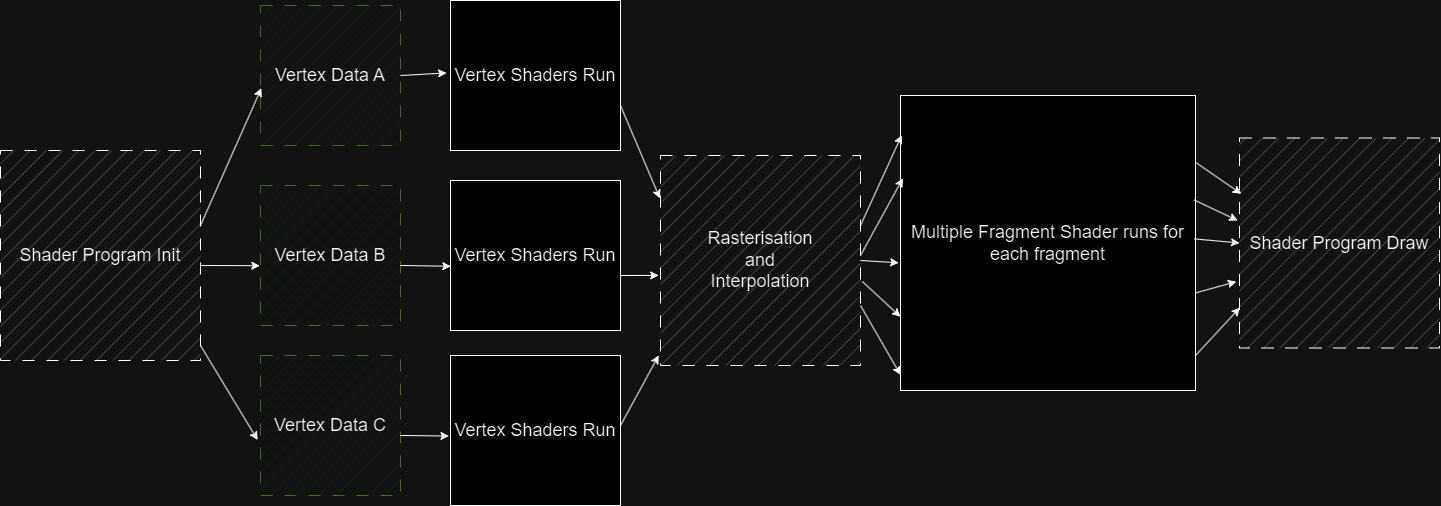

The diagram above was exported from draw.io. Its source (the exported page's mxGraphModel, read from the mxfile embedded in the PNG):
<mxGraphModel dx="2910" dy="944" grid="1" gridSize="10" guides="1" tooltips="1" connect="1" arrows="1" fold="1" page="1" pageScale="1" pageWidth="1169" pageHeight="827" math="0" shadow="0">
  <root>
    <mxCell id="0" />
    <mxCell id="1" parent="0" />
    <mxCell id="ViYBUdwUAjFskcZHYUOr-1" value="&lt;font style=&quot;font-size: 18px;&quot;&gt;Vertex Shaders Run&lt;/font&gt;" style="rounded=0;whiteSpace=wrap;html=1;" vertex="1" parent="1">
      <mxGeometry x="380" y="135" width="170" height="150" as="geometry" />
    </mxCell>
    <mxCell id="ViYBUdwUAjFskcZHYUOr-2" value="&lt;font style=&quot;font-size: 18px;&quot;&gt;Vertex Data A&lt;/font&gt;" style="whiteSpace=wrap;html=1;aspect=fixed;fillStyle=hatch;fillColor=#d5e8d4;dashed=1;dashPattern=12 12;strokeColor=#82b366;" vertex="1" parent="1">
      <mxGeometry x="190" y="140" width="140" height="140" as="geometry" />
    </mxCell>
    <mxCell id="ViYBUdwUAjFskcZHYUOr-3" value="&lt;font style=&quot;font-size: 18px;&quot;&gt;Rasterisation&lt;/font&gt;&lt;div style=&quot;font-size: 18px;&quot;&gt;&lt;font style=&quot;font-size: 18px;&quot;&gt;and&lt;/font&gt;&lt;/div&gt;&lt;div style=&quot;font-size: 18px;&quot;&gt;&lt;font style=&quot;font-size: 18px;&quot;&gt;Interpolation&lt;/font&gt;&lt;/div&gt;" style="rounded=0;whiteSpace=wrap;html=1;dashed=1;dashPattern=12 12;fillStyle=hatch;fillColor=#ADADAD;" vertex="1" parent="1">
      <mxGeometry x="590" y="290" width="200" height="210" as="geometry" />
    </mxCell>
    <mxCell id="ViYBUdwUAjFskcZHYUOr-4" value="&lt;font style=&quot;font-size: 18px;&quot;&gt;Vertex Shaders Run&lt;/font&gt;" style="rounded=0;whiteSpace=wrap;html=1;" vertex="1" parent="1">
      <mxGeometry x="380" y="315" width="170" height="150" as="geometry" />
    </mxCell>
    <mxCell id="ViYBUdwUAjFskcZHYUOr-5" value="&lt;font style=&quot;font-size: 18px;&quot;&gt;Vertex Data B&lt;/font&gt;" style="whiteSpace=wrap;html=1;aspect=fixed;fillStyle=hatch;fillColor=#d5e8d4;dashed=1;dashPattern=12 12;strokeColor=#82b366;" vertex="1" parent="1">
      <mxGeometry x="190" y="320" width="140" height="140" as="geometry" />
    </mxCell>
    <mxCell id="ViYBUdwUAjFskcZHYUOr-6" value="&lt;font style=&quot;font-size: 18px;&quot;&gt;Vertex Shaders Run&lt;/font&gt;" style="rounded=0;whiteSpace=wrap;html=1;" vertex="1" parent="1">
      <mxGeometry x="380" y="490" width="170" height="150" as="geometry" />
    </mxCell>
    <mxCell id="ViYBUdwUAjFskcZHYUOr-7" value="&lt;font style=&quot;font-size: 18px;&quot;&gt;Vertex Data C&lt;/font&gt;" style="whiteSpace=wrap;html=1;aspect=fixed;fillStyle=hatch;fillColor=#d5e8d4;dashed=1;dashPattern=12 12;strokeColor=#82b366;" vertex="1" parent="1">
      <mxGeometry x="190" y="490" width="140" height="140" as="geometry" />
    </mxCell>
    <mxCell id="ViYBUdwUAjFskcZHYUOr-26" value="&lt;font style=&quot;font-size: 18px;&quot;&gt;Multiple Fragment Shader runs for each fragment&lt;/font&gt;" style="whiteSpace=wrap;html=1;aspect=fixed;" vertex="1" parent="1">
      <mxGeometry x="830" y="230" width="295" height="295" as="geometry" />
    </mxCell>
    <mxCell id="ViYBUdwUAjFskcZHYUOr-28" value="&lt;font style=&quot;font-size: 18px;&quot;&gt;Shader Program Init&lt;/font&gt;" style="rounded=0;whiteSpace=wrap;html=1;dashed=1;dashPattern=12 12;fillStyle=hatch;fillColor=#ADADAD;" vertex="1" parent="1">
      <mxGeometry x="-70" y="285" width="200" height="210" as="geometry" />
    </mxCell>
    <mxCell id="ViYBUdwUAjFskcZHYUOr-29" value="&lt;font style=&quot;font-size: 18px;&quot;&gt;Shader Program Draw&lt;/font&gt;" style="rounded=0;whiteSpace=wrap;html=1;dashed=1;dashPattern=12 12;fillStyle=hatch;fillColor=#ADADAD;" vertex="1" parent="1">
      <mxGeometry x="1169" y="272.5" width="200" height="210" as="geometry" />
    </mxCell>
    <mxCell id="ViYBUdwUAjFskcZHYUOr-30" value="" style="endArrow=classic;html=1;rounded=0;entryX=0.006;entryY=0.591;entryDx=0;entryDy=0;entryPerimeter=0;" edge="1" parent="1" target="ViYBUdwUAjFskcZHYUOr-2">
      <mxGeometry width="50" height="50" relative="1" as="geometry">
        <mxPoint x="130" y="360" as="sourcePoint" />
        <mxPoint x="180" y="310" as="targetPoint" />
      </mxGeometry>
    </mxCell>
    <mxCell id="ViYBUdwUAjFskcZHYUOr-31" value="" style="endArrow=classic;html=1;rounded=0;entryX=-0.005;entryY=0.573;entryDx=0;entryDy=0;entryPerimeter=0;" edge="1" parent="1" target="ViYBUdwUAjFskcZHYUOr-5">
      <mxGeometry width="50" height="50" relative="1" as="geometry">
        <mxPoint x="130" y="400" as="sourcePoint" />
        <mxPoint x="180" y="350" as="targetPoint" />
      </mxGeometry>
    </mxCell>
    <mxCell id="ViYBUdwUAjFskcZHYUOr-32" value="" style="endArrow=classic;html=1;rounded=0;entryX=-0.02;entryY=0.604;entryDx=0;entryDy=0;entryPerimeter=0;" edge="1" parent="1" target="ViYBUdwUAjFskcZHYUOr-7">
      <mxGeometry width="50" height="50" relative="1" as="geometry">
        <mxPoint x="130" y="480" as="sourcePoint" />
        <mxPoint x="180" y="430" as="targetPoint" />
      </mxGeometry>
    </mxCell>
    <mxCell id="ViYBUdwUAjFskcZHYUOr-33" value="" style="endArrow=classic;html=1;rounded=0;entryX=-0.023;entryY=0.483;entryDx=0;entryDy=0;entryPerimeter=0;" edge="1" parent="1" target="ViYBUdwUAjFskcZHYUOr-1">
      <mxGeometry width="50" height="50" relative="1" as="geometry">
        <mxPoint x="330" y="210" as="sourcePoint" />
        <mxPoint x="380" y="160" as="targetPoint" />
      </mxGeometry>
    </mxCell>
    <mxCell id="ViYBUdwUAjFskcZHYUOr-34" value="" style="endArrow=classic;html=1;rounded=0;entryX=0.002;entryY=0.572;entryDx=0;entryDy=0;entryPerimeter=0;" edge="1" parent="1" target="ViYBUdwUAjFskcZHYUOr-4">
      <mxGeometry width="50" height="50" relative="1" as="geometry">
        <mxPoint x="330" y="400" as="sourcePoint" />
        <mxPoint x="380" y="350" as="targetPoint" />
      </mxGeometry>
    </mxCell>
    <mxCell id="ViYBUdwUAjFskcZHYUOr-35" value="" style="endArrow=classic;html=1;rounded=0;entryX=-0.009;entryY=0.537;entryDx=0;entryDy=0;entryPerimeter=0;" edge="1" parent="1" target="ViYBUdwUAjFskcZHYUOr-6">
      <mxGeometry width="50" height="50" relative="1" as="geometry">
        <mxPoint x="330" y="570" as="sourcePoint" />
        <mxPoint x="380" y="520" as="targetPoint" />
      </mxGeometry>
    </mxCell>
    <mxCell id="ViYBUdwUAjFskcZHYUOr-36" value="" style="endArrow=classic;html=1;rounded=0;entryX=-0.009;entryY=0.952;entryDx=0;entryDy=0;entryPerimeter=0;" edge="1" parent="1" target="ViYBUdwUAjFskcZHYUOr-3">
      <mxGeometry width="50" height="50" relative="1" as="geometry">
        <mxPoint x="550" y="560" as="sourcePoint" />
        <mxPoint x="600" y="510" as="targetPoint" />
      </mxGeometry>
    </mxCell>
    <mxCell id="ViYBUdwUAjFskcZHYUOr-37" value="" style="endArrow=classic;html=1;rounded=0;entryX=-0.009;entryY=0.571;entryDx=0;entryDy=0;entryPerimeter=0;" edge="1" parent="1" target="ViYBUdwUAjFskcZHYUOr-3">
      <mxGeometry width="50" height="50" relative="1" as="geometry">
        <mxPoint x="550" y="410" as="sourcePoint" />
        <mxPoint x="600" y="360" as="targetPoint" />
      </mxGeometry>
    </mxCell>
    <mxCell id="ViYBUdwUAjFskcZHYUOr-38" value="" style="endArrow=classic;html=1;rounded=0;entryX=-0.003;entryY=0.204;entryDx=0;entryDy=0;entryPerimeter=0;" edge="1" parent="1" target="ViYBUdwUAjFskcZHYUOr-3">
      <mxGeometry width="50" height="50" relative="1" as="geometry">
        <mxPoint x="550" y="240" as="sourcePoint" />
        <mxPoint x="600" y="190" as="targetPoint" />
      </mxGeometry>
    </mxCell>
    <mxCell id="ViYBUdwUAjFskcZHYUOr-39" value="" style="endArrow=classic;html=1;rounded=0;entryX=0.004;entryY=0.135;entryDx=0;entryDy=0;entryPerimeter=0;" edge="1" parent="1" target="ViYBUdwUAjFskcZHYUOr-26">
      <mxGeometry width="50" height="50" relative="1" as="geometry">
        <mxPoint x="790" y="360" as="sourcePoint" />
        <mxPoint x="840" y="310" as="targetPoint" />
      </mxGeometry>
    </mxCell>
    <mxCell id="ViYBUdwUAjFskcZHYUOr-40" value="" style="endArrow=classic;html=1;rounded=0;entryX=0.008;entryY=0.281;entryDx=0;entryDy=0;entryPerimeter=0;" edge="1" parent="1" target="ViYBUdwUAjFskcZHYUOr-26">
      <mxGeometry width="50" height="50" relative="1" as="geometry">
        <mxPoint x="790" y="390" as="sourcePoint" />
        <mxPoint x="840" y="340" as="targetPoint" />
      </mxGeometry>
    </mxCell>
    <mxCell id="ViYBUdwUAjFskcZHYUOr-41" value="" style="endArrow=classic;html=1;rounded=0;entryX=-0.006;entryY=0.567;entryDx=0;entryDy=0;entryPerimeter=0;exitX=1;exitY=0.5;exitDx=0;exitDy=0;" edge="1" parent="1" source="ViYBUdwUAjFskcZHYUOr-3" target="ViYBUdwUAjFskcZHYUOr-26">
      <mxGeometry width="50" height="50" relative="1" as="geometry">
        <mxPoint x="790" y="420" as="sourcePoint" />
        <mxPoint x="840" y="370" as="targetPoint" />
      </mxGeometry>
    </mxCell>
    <mxCell id="ViYBUdwUAjFskcZHYUOr-42" value="" style="endArrow=classic;html=1;rounded=0;entryX=0;entryY=0.75;entryDx=0;entryDy=0;exitX=1.009;exitY=0.6;exitDx=0;exitDy=0;exitPerimeter=0;" edge="1" parent="1" source="ViYBUdwUAjFskcZHYUOr-3" target="ViYBUdwUAjFskcZHYUOr-26">
      <mxGeometry width="50" height="50" relative="1" as="geometry">
        <mxPoint x="790" y="450" as="sourcePoint" />
        <mxPoint x="840" y="400" as="targetPoint" />
      </mxGeometry>
    </mxCell>
    <mxCell id="ViYBUdwUAjFskcZHYUOr-43" value="" style="endArrow=classic;html=1;rounded=0;entryX=0;entryY=0.947;entryDx=0;entryDy=0;entryPerimeter=0;" edge="1" parent="1" target="ViYBUdwUAjFskcZHYUOr-26">
      <mxGeometry width="50" height="50" relative="1" as="geometry">
        <mxPoint x="790" y="440" as="sourcePoint" />
        <mxPoint x="840" y="440" as="targetPoint" />
      </mxGeometry>
    </mxCell>
    <mxCell id="ViYBUdwUAjFskcZHYUOr-44" value="" style="endArrow=classic;html=1;rounded=0;entryX=0.002;entryY=0.808;entryDx=0;entryDy=0;entryPerimeter=0;" edge="1" parent="1" target="ViYBUdwUAjFskcZHYUOr-29">
      <mxGeometry width="50" height="50" relative="1" as="geometry">
        <mxPoint x="1125" y="490" as="sourcePoint" />
        <mxPoint x="1175" y="440" as="targetPoint" />
      </mxGeometry>
    </mxCell>
    <mxCell id="ViYBUdwUAjFskcZHYUOr-45" value="" style="endArrow=classic;html=1;rounded=0;entryX=-0.016;entryY=0.684;entryDx=0;entryDy=0;entryPerimeter=0;exitX=1.001;exitY=0.669;exitDx=0;exitDy=0;exitPerimeter=0;" edge="1" parent="1" source="ViYBUdwUAjFskcZHYUOr-26" target="ViYBUdwUAjFskcZHYUOr-29">
      <mxGeometry width="50" height="50" relative="1" as="geometry">
        <mxPoint x="1120" y="420" as="sourcePoint" />
        <mxPoint x="1170" y="370" as="targetPoint" />
      </mxGeometry>
    </mxCell>
    <mxCell id="ViYBUdwUAjFskcZHYUOr-46" value="" style="endArrow=classic;html=1;rounded=0;entryX=0;entryY=0.5;entryDx=0;entryDy=0;exitX=0.995;exitY=0.486;exitDx=0;exitDy=0;exitPerimeter=0;" edge="1" parent="1" source="ViYBUdwUAjFskcZHYUOr-26" target="ViYBUdwUAjFskcZHYUOr-29">
      <mxGeometry width="50" height="50" relative="1" as="geometry">
        <mxPoint x="1120" y="380" as="sourcePoint" />
        <mxPoint x="1170" y="330" as="targetPoint" />
      </mxGeometry>
    </mxCell>
    <mxCell id="ViYBUdwUAjFskcZHYUOr-47" value="" style="endArrow=classic;html=1;rounded=0;entryX=-0.009;entryY=0.393;entryDx=0;entryDy=0;entryPerimeter=0;exitX=0.995;exitY=0.354;exitDx=0;exitDy=0;exitPerimeter=0;" edge="1" parent="1" source="ViYBUdwUAjFskcZHYUOr-26" target="ViYBUdwUAjFskcZHYUOr-29">
      <mxGeometry width="50" height="50" relative="1" as="geometry">
        <mxPoint x="1120" y="340" as="sourcePoint" />
        <mxPoint x="1170" y="290" as="targetPoint" />
      </mxGeometry>
    </mxCell>
    <mxCell id="ViYBUdwUAjFskcZHYUOr-48" value="" style="endArrow=classic;html=1;rounded=0;entryX=0.009;entryY=0.266;entryDx=0;entryDy=0;entryPerimeter=0;exitX=1.001;exitY=0.227;exitDx=0;exitDy=0;exitPerimeter=0;" edge="1" parent="1" source="ViYBUdwUAjFskcZHYUOr-26" target="ViYBUdwUAjFskcZHYUOr-29">
      <mxGeometry width="50" height="50" relative="1" as="geometry">
        <mxPoint x="1120" y="310" as="sourcePoint" />
        <mxPoint x="1170" y="260" as="targetPoint" />
      </mxGeometry>
    </mxCell>
  </root>
</mxGraphModel>